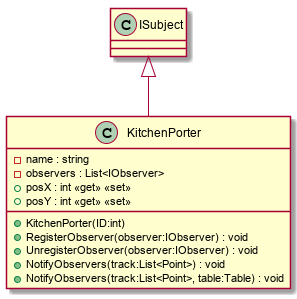

The diagram above was rendered by PlantUML. Its source (embedded in the PNG):
@startuml
class KitchenPorter {
    - name : string
    - observers : List<IObserver>
    + posX : int <<get>> <<set>>
    + posY : int <<get>> <<set>>
    + KitchenPorter(ID:int)
    + RegisterObserver(observer:IObserver) : void
    + UnregisterObserver(observer:IObserver) : void
    + NotifyObservers(track:List<Point>) : void
    + NotifyObservers(track:List<Point>, table:Table) : void
}
ISubject <|-- KitchenPorter
@enduml